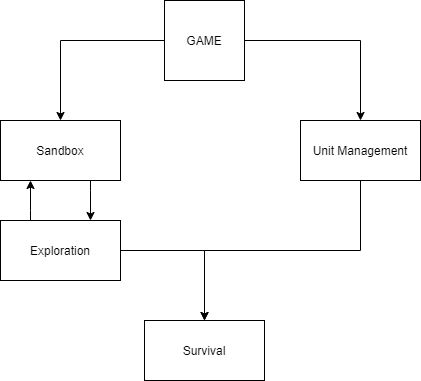

The diagram above was exported from draw.io. Its source (the exported page's mxGraphModel, read from the mxfile embedded in the PNG):
<mxGraphModel dx="460" dy="748" grid="1" gridSize="10" guides="1" tooltips="1" connect="1" arrows="1" fold="1" page="1" pageScale="1" pageWidth="827" pageHeight="1169" math="0" shadow="0">
  <root>
    <mxCell id="0" />
    <mxCell id="1" parent="0" />
    <mxCell id="HlrF-ju8AFylONXtwPyO-10" style="edgeStyle=orthogonalEdgeStyle;rounded=0;orthogonalLoop=1;jettySize=auto;html=1;entryX=0.5;entryY=0;entryDx=0;entryDy=0;" edge="1" parent="1" source="HlrF-ju8AFylONXtwPyO-1" target="HlrF-ju8AFylONXtwPyO-6">
      <mxGeometry relative="1" as="geometry" />
    </mxCell>
    <mxCell id="HlrF-ju8AFylONXtwPyO-11" style="edgeStyle=orthogonalEdgeStyle;rounded=0;orthogonalLoop=1;jettySize=auto;html=1;entryX=0.5;entryY=0;entryDx=0;entryDy=0;" edge="1" parent="1" source="HlrF-ju8AFylONXtwPyO-1" target="HlrF-ju8AFylONXtwPyO-4">
      <mxGeometry relative="1" as="geometry" />
    </mxCell>
    <mxCell id="HlrF-ju8AFylONXtwPyO-1" value="GAME" style="whiteSpace=wrap;html=1;aspect=fixed;" vertex="1" parent="1">
      <mxGeometry x="334" y="100" width="80" height="80" as="geometry" />
    </mxCell>
    <mxCell id="HlrF-ju8AFylONXtwPyO-12" style="edgeStyle=orthogonalEdgeStyle;rounded=0;orthogonalLoop=1;jettySize=auto;html=1;entryX=0.5;entryY=0;entryDx=0;entryDy=0;" edge="1" parent="1" source="HlrF-ju8AFylONXtwPyO-4" target="HlrF-ju8AFylONXtwPyO-7">
      <mxGeometry relative="1" as="geometry">
        <Array as="points">
          <mxPoint x="530" y="350" />
          <mxPoint x="374" y="350" />
        </Array>
      </mxGeometry>
    </mxCell>
    <mxCell id="HlrF-ju8AFylONXtwPyO-4" value="Unit Management" style="rounded=0;whiteSpace=wrap;html=1;" vertex="1" parent="1">
      <mxGeometry x="470" y="220" width="120" height="60" as="geometry" />
    </mxCell>
    <mxCell id="HlrF-ju8AFylONXtwPyO-8" style="edgeStyle=orthogonalEdgeStyle;rounded=0;orthogonalLoop=1;jettySize=auto;html=1;entryX=0.25;entryY=1;entryDx=0;entryDy=0;" edge="1" parent="1" source="HlrF-ju8AFylONXtwPyO-5" target="HlrF-ju8AFylONXtwPyO-6">
      <mxGeometry relative="1" as="geometry">
        <Array as="points">
          <mxPoint x="200" y="310" />
          <mxPoint x="200" y="310" />
        </Array>
      </mxGeometry>
    </mxCell>
    <mxCell id="HlrF-ju8AFylONXtwPyO-13" style="edgeStyle=orthogonalEdgeStyle;rounded=0;orthogonalLoop=1;jettySize=auto;html=1;entryX=0.5;entryY=0;entryDx=0;entryDy=0;" edge="1" parent="1" source="HlrF-ju8AFylONXtwPyO-5" target="HlrF-ju8AFylONXtwPyO-7">
      <mxGeometry relative="1" as="geometry" />
    </mxCell>
    <mxCell id="HlrF-ju8AFylONXtwPyO-5" value="Exploration" style="rounded=0;whiteSpace=wrap;html=1;" vertex="1" parent="1">
      <mxGeometry x="170" y="320" width="120" height="60" as="geometry" />
    </mxCell>
    <mxCell id="HlrF-ju8AFylONXtwPyO-9" style="edgeStyle=orthogonalEdgeStyle;rounded=0;orthogonalLoop=1;jettySize=auto;html=1;entryX=0.75;entryY=0;entryDx=0;entryDy=0;" edge="1" parent="1" source="HlrF-ju8AFylONXtwPyO-6" target="HlrF-ju8AFylONXtwPyO-5">
      <mxGeometry relative="1" as="geometry">
        <Array as="points">
          <mxPoint x="260" y="290" />
          <mxPoint x="260" y="290" />
        </Array>
      </mxGeometry>
    </mxCell>
    <mxCell id="HlrF-ju8AFylONXtwPyO-6" value="Sandbox" style="rounded=0;whiteSpace=wrap;html=1;" vertex="1" parent="1">
      <mxGeometry x="170" y="220" width="120" height="60" as="geometry" />
    </mxCell>
    <mxCell id="HlrF-ju8AFylONXtwPyO-7" value="Survival" style="rounded=0;whiteSpace=wrap;html=1;" vertex="1" parent="1">
      <mxGeometry x="314" y="420" width="120" height="60" as="geometry" />
    </mxCell>
  </root>
</mxGraphModel>